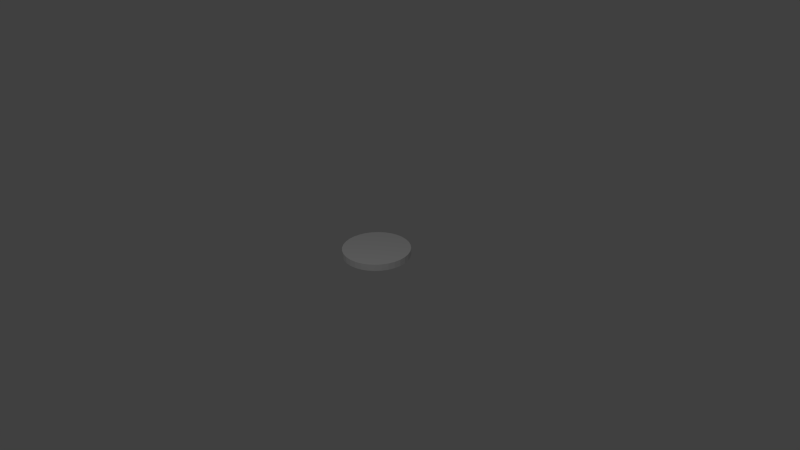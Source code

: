 # Source: kolikko.blend  (saved by Blender 2.60.0; exported with 4.5.12 LTS)
import bpy
from mathutils import Matrix  # noqa: F401  (used for matrix-valued properties, if any)

bpy.ops.wm.read_factory_settings(use_empty=True)
scene = bpy.context.scene
scene.name = 'Scene'

# ---- collections
col_collection_1 = bpy.data.collections.new('Collection 1'); scene.collection.children.link(col_collection_1)

# ---- world
world_world = bpy.data.worlds.new('World'); scene.world = world_world
world_world.color = (0.05088, 0.05088, 0.05088)
world_world.use_sun_shadow = False
world_world.sun_shadow_jitter_overblur = 0.0
world_world.cycles.sampling_method = 'MANUAL'
world_world.cycles.sample_map_resolution = 256

# ---- cameras
cam_camera = bpy.data.cameras.new('Camera')
cam_camera.clip_end = 100.0
cam_camera.lens = 35.0
cam_camera.ortho_scale = 7.314
cam_camera.dof.focus_distance = 0.0
cam_camera.dof.aperture_fstop = 128.0

# ---- lights
light_lamp = bpy.data.lights.new('Lamp', 'POINT')
light_lamp.transmission_factor = 0.0
light_lamp.cutoff_distance = 30.0
light_lamp.energy = 100.0
light_lamp.shadow_buffer_clip_start = 1.001
light_lamp.shadow_soft_size = 1.0
light_lamp.shadow_maximum_resolution = 0.006
light_lamp.use_absolute_resolution = True
light_lamp.cycles.use_multiple_importance_sampling = False

# ---- meshes
me_cylinder = bpy.data.meshes.new('Cylinder')
me_cylinder.from_pydata([(-2.879e-08, 0.5, -0.5), (0.09755, 0.4904, -0.5), (0.1913, 0.4619, -0.5), (0.2778, 0.4157, -0.5), (0.3536, 0.3536, -0.5), (0.4157, 0.2778, -0.5), (0.4619, 0.1913, -0.5), (0.4904, 0.09754, -0.5), (0.5, -3.285e-07, -0.5), (0.4904, -0.09755, -0.5), (0.4619, -0.1913, -0.5), (0.4157, -0.2778, -0.5), (0.3536, -0.3536, -0.5), (0.2778, -0.4157, -0.5), (0.1913, -0.4619, -0.5), (0.09755, -0.4904, -0.5), (-1.917e-07, -0.5, -0.5), (-0.09755, -0.4904, -0.5), (-0.1913, -0.4619, -0.5), (-0.2778, -0.4157, -0.5), (-0.3536, -0.3536, -0.5), (-0.4157, -0.2778, -0.5), (-0.4619, -0.1913, -0.5), (-0.4904, -0.09755, -0.5), (-0.5, 1.166e-07, -0.5), (-0.4904, 0.09755, -0.5), (-0.4619, 0.1913, -0.5), (-0.4157, 0.2778, -0.5), (-0.3536, 0.3536, -0.5), (-0.2778, 0.4157, -0.5), (-0.1913, 0.4619, -0.5), (-0.09754, 0.4904, -0.5), (7.739e-07, 0.5, 0.5), (0.09755, 0.4904, 0.5), (0.1913, 0.4619, 0.5), (0.2778, 0.4157, 0.5), (0.3536, 0.3536, 0.5), (0.4157, 0.2778, 0.5), (0.4619, 0.1913, 0.5), (0.4904, 0.09754, 0.5), (0.5, -1.489e-06, 0.5), (0.4904, -0.09755, 0.5), (0.4619, -0.1913, 0.5), (0.4157, -0.2778, 0.5), (0.3536, -0.3536, 0.5), (0.2778, -0.4157, 0.5), (0.1913, -0.4619, 0.5), (0.09755, -0.4904, 0.5), (4.361e-07, -0.5, 0.5), (-0.09754, -0.4904, 0.5), (-0.1913, -0.4619, 0.5), (-0.2778, -0.4157, 0.5), (-0.3536, -0.3536, 0.5), (-0.4157, -0.2778, 0.5), (-0.4619, -0.1913, 0.5), (-0.4904, -0.09755, 0.5), (-0.5, -2.419e-06, 0.5), (-0.4904, 0.09754, 0.5), (-0.4619, 0.1913, 0.5), (-0.4157, 0.2778, 0.5), (-0.3536, 0.3536, 0.5), (-0.2778, 0.4157, 0.5), (-0.1913, 0.4619, 0.5), (-0.09755, 0.4904, 0.5), (-2.879e-08, -3.662e-07, -0.5), (-2.879e-08, -3.662e-07, 0.5)], [], [(64, 0, 1), (65, 33, 32), (64, 1, 2), (65, 34, 33), (64, 2, 3), (65, 35, 34), (64, 3, 4), (65, 36, 35), (64, 4, 5), (65, 37, 36), (64, 5, 6), (65, 38, 37), (64, 6, 7), (65, 39, 38), (64, 7, 8), (65, 40, 39), (64, 8, 9), (65, 41, 40), (64, 9, 10), (65, 42, 41), (64, 10, 11), (65, 43, 42), (64, 11, 12), (65, 44, 43), (64, 12, 13), (65, 45, 44), (64, 13, 14), (65, 46, 45), (64, 14, 15), (65, 47, 46), (64, 15, 16), (65, 48, 47), (64, 16, 17), (65, 49, 48), (64, 17, 18), (65, 50, 49), (64, 18, 19), (65, 51, 50), (64, 19, 20), (65, 52, 51), (64, 20, 21), (65, 53, 52), (64, 21, 22), (65, 54, 53), (64, 22, 23), (65, 55, 54), (64, 23, 24), (65, 56, 55), (64, 24, 25), (65, 57, 56), (64, 25, 26), (65, 58, 57), (64, 26, 27), (65, 59, 58), (64, 27, 28), (65, 60, 59), (64, 28, 29), (65, 61, 60), (64, 29, 30), (65, 62, 61), (64, 30, 31), (65, 63, 62), (31, 0, 64), (65, 32, 63), (0, 32, 33, 1), (1, 33, 34, 2), (2, 34, 35, 3), (3, 35, 36, 4), (4, 36, 37, 5), (5, 37, 38, 6), (6, 38, 39, 7), (7, 39, 40, 8), (8, 40, 41, 9), (9, 41, 42, 10), (10, 42, 43, 11), (11, 43, 44, 12), (12, 44, 45, 13), (13, 45, 46, 14), (14, 46, 47, 15), (15, 47, 48, 16), (16, 48, 49, 17), (17, 49, 50, 18), (18, 50, 51, 19), (19, 51, 52, 20), (20, 52, 53, 21), (21, 53, 54, 22), (22, 54, 55, 23), (23, 55, 56, 24), (24, 56, 57, 25), (25, 57, 58, 26), (26, 58, 59, 27), (27, 59, 60, 28), (28, 60, 61, 29), (29, 61, 62, 30), (30, 62, 63, 31), (32, 0, 31, 63)])
_uv = me_cylinder.uv_layers.new(name='UVTex')
_uv.uv.foreach_set('vector', [0.5798, 0.4535, 0.5235, 0.2676, 0.5608, 0.2602, 0.1933, 0.4535, 0.3165, 0.6036, 0.2848, 0.6248, 0.5798, 0.4535, 0.5608, 0.2602, 0.5989, 0.2602, 0.1933, 0.4535, 0.3434, 0.5767, 0.3165, 0.6036, 0.5798, 0.4535, 0.5989, 0.2602, 0.6362, 0.2676, 0.1933, 0.4535, 0.3646, 0.545, 0.3434, 0.5767, 0.5798, 0.4535, 0.6362, 0.2676, 0.6714, 0.2822, 0.1933, 0.4535, 0.3791, 0.5098, 0.3646, 0.545, 0.5798, 0.4535, 0.6714, 0.2822, 0.7031, 0.3033, 0.1933, 0.4535, 0.3866, 0.4725, 0.3791, 0.5098, 0.5798, 0.4535, 0.7031, 0.3033, 0.73, 0.3303, 0.1933, 0.4535, 0.3866, 0.4344, 0.3866, 0.4725, 0.5798, 0.4535, 0.73, 0.3303, 0.7511, 0.3619, 0.1933, 0.4535, 0.3791, 0.3971, 0.3866, 0.4344, 0.5798, 0.4535, 0.7511, 0.3619, 0.7657, 0.3971, 0.1933, 0.4535, 0.3646, 0.3619, 0.3791, 0.3971, 0.5798, 0.4535, 0.7657, 0.3971, 0.7731, 0.4344, 0.1933, 0.4535, 0.3434, 0.3303, 0.3646, 0.3619, 0.5798, 0.4535, 0.7731, 0.4344, 0.7731, 0.4725, 0.1933, 0.4535, 0.3165, 0.3033, 0.3434, 0.3303, 0.5798, 0.4535, 0.7731, 0.4725, 0.7657, 0.5098, 0.1933, 0.4535, 0.2848, 0.2822, 0.3165, 0.3033, 0.5798, 0.4535, 0.7657, 0.5098, 0.7511, 0.545, 0.1933, 0.4535, 0.2497, 0.2676, 0.2848, 0.2822, 0.5798, 0.4535, 0.7511, 0.545, 0.73, 0.5767, 0.1933, 0.4535, 0.2123, 0.2602, 0.2497, 0.2676, 0.5798, 0.4535, 0.73, 0.5767, 0.7031, 0.6036, 0.1933, 0.4535, 0.1742, 0.2602, 0.2123, 0.2602, 0.5798, 0.4535, 0.7031, 0.6036, 0.6714, 0.6248, 0.1933, 0.4535, 0.1369, 0.2676, 0.1742, 0.2602, 0.5798, 0.4535, 0.6714, 0.6248, 0.6362, 0.6393, 0.1933, 0.4535, 0.1017, 0.2822, 0.1369, 0.2676, 0.5798, 0.4535, 0.6362, 0.6393, 0.5989, 0.6468, 0.1933, 0.4535, 0.07007, 0.3033, 0.1017, 0.2822, 0.5798, 0.4535, 0.5989, 0.6468, 0.5608, 0.6468, 0.1933, 0.4535, 0.04315, 0.3303, 0.07007, 0.3033, 0.5798, 0.4535, 0.5608, 0.6468, 0.5235, 0.6393, 0.1933, 0.4535, 0.022, 0.3619, 0.04315, 0.3303, 0.5798, 0.4535, 0.5235, 0.6393, 0.4883, 0.6248, 0.1933, 0.4535, 0.007428, 0.3971, 0.022, 0.3619, 0.5798, 0.4535, 0.4883, 0.6248, 0.4566, 0.6036, 0.1933, 0.4535, 1.158e-07, 0.4344, 0.007428, 0.3971, 0.5798, 0.4535, 0.4566, 0.6036, 0.4297, 0.5767, 0.1933, 0.4535, 0.0, 0.4725, 1.158e-07, 0.4344, 0.5798, 0.4535, 0.4297, 0.5767, 0.4086, 0.545, 0.1933, 0.4535, 0.007428, 0.5098, 0.0, 0.4725, 0.5798, 0.4535, 0.4086, 0.545, 0.394, 0.5098, 0.1933, 0.4535, 0.022, 0.545, 0.007428, 0.5098, 0.5798, 0.4535, 0.394, 0.5098, 0.3866, 0.4725, 0.1933, 0.4535, 0.04315, 0.5767, 0.022, 0.545, 0.5798, 0.4535, 0.3866, 0.4725, 0.3866, 0.4344, 0.1933, 0.4535, 0.07007, 0.6036, 0.04315, 0.5767, 0.5798, 0.4535, 0.3866, 0.4344, 0.394, 0.3971, 0.1933, 0.4535, 0.1017, 0.6248, 0.07007, 0.6036, 0.5798, 0.4535, 0.394, 0.3971, 0.4086, 0.3619, 0.1933, 0.4535, 0.1369, 0.6393, 0.1017, 0.6248, 0.5798, 0.4535, 0.4086, 0.3619, 0.4297, 0.3303, 0.1933, 0.4535, 0.1742, 0.6468, 0.1369, 0.6393, 0.5798, 0.4535, 0.4297, 0.3303, 0.4566, 0.3033, 0.1933, 0.4535, 0.2123, 0.6468, 0.1742, 0.6468, 0.5798, 0.4535, 0.4566, 0.3033, 0.4883, 0.2822, 0.1933, 0.4535, 0.2497, 0.6393, 0.2123, 0.6468, 0.4883, 0.2822, 0.5235, 0.2676, 0.5798, 0.4535, 0.1933, 0.4535, 0.2848, 0.6248, 0.2497, 0.6393, 0.0625, 0.0, 0.0625, 0.25, 0.03125, 0.25, 0.03125, 0.0, 0.03125, 0.0, 0.03125, 0.25, 0.0, 0.25, 0.0, 0.0, 1.0, 0.0, 1.0, 0.25, 0.9688, 0.25, 0.9688, 0.0, 0.9688, 0.0, 0.9688, 0.25, 0.9375, 0.25, 0.9375, 0.0, 0.9375, 0.0, 0.9375, 0.25, 0.9062, 0.25, 0.9062, 0.0, 0.9062, 0.0, 0.9062, 0.25, 0.875, 0.25, 0.875, 0.0, 0.875, 0.0, 0.875, 0.25, 0.8438, 0.25, 0.8438, 0.0, 0.8438, 0.0, 0.8438, 0.25, 0.8125, 0.25, 0.8125, 0.0, 0.8125, 0.0, 0.8125, 0.25, 0.7812, 0.25, 0.7812, 0.0, 0.7812, 0.0, 0.7812, 0.25, 0.75, 0.25, 0.75, 0.0, 0.75, 0.0, 0.75, 0.25, 0.7188, 0.25, 0.7188, 0.0, 0.7188, 0.0, 0.7188, 0.25, 0.6875, 0.25, 0.6875, 0.0, 0.6875, 0.0, 0.6875, 0.25, 0.6562, 0.25, 0.6562, 0.0, 0.6562, 0.0, 0.6562, 0.25, 0.625, 0.25, 0.625, 0.0, 0.625, 0.0, 0.625, 0.25, 0.5938, 0.25, 0.5938, 0.0, 0.5938, 0.0, 0.5938, 0.25, 0.5625, 0.25, 0.5625, 0.0, 0.5625, 0.0, 0.5625, 0.25, 0.5312, 0.25, 0.5312, 0.0, 0.5312, 0.0, 0.5312, 0.25, 0.5, 0.25, 0.5, 0.0, 0.5, 0.0, 0.5, 0.25, 0.4688, 0.25, 0.4688, 0.0, 0.4688, 0.0, 0.4688, 0.25, 0.4375, 0.25, 0.4375, 0.0, 0.4375, 0.0, 0.4375, 0.25, 0.4062, 0.25, 0.4062, 0.0, 0.4062, 0.0, 0.4062, 0.25, 0.375, 0.25, 0.375, 0.0, 0.375, 0.0, 0.375, 0.25, 0.3438, 0.25, 0.3438, 0.0, 0.3438, 0.0, 0.3438, 0.25, 0.3125, 0.25, 0.3125, 0.0, 0.3125, 0.0, 0.3125, 0.25, 0.2812, 0.25, 0.2812, 0.0, 0.2812, 0.0, 0.2812, 0.25, 0.25, 0.25, 0.25, 0.0, 0.25, 0.0, 0.25, 0.25, 0.2188, 0.25, 0.2188, 0.0, 0.2188, 0.0, 0.2188, 0.25, 0.1875, 0.25, 0.1875, 0.0, 0.1875, 0.0, 0.1875, 0.25, 0.1562, 0.25, 0.1562, 0.0, 0.1562, 0.0, 0.1562, 0.25, 0.125, 0.25, 0.125, 0.0, 0.125, 0.0, 0.125, 0.25, 0.09375, 0.25, 0.09375, 0.0, 0.0625, 0.25, 0.0625, 0.0, 0.09375, 0.0, 0.09375, 0.25])
me_cylinder.use_remesh_preserve_volume = False
me_cylinder.use_remesh_preserve_attributes = False
me_cylinder.use_mirror_vertex_groups = False
me_cylinder.update()

# ---- objects
ob_cylinder = bpy.data.objects.new('Cylinder', me_cylinder)
ob_lamp = bpy.data.objects.new('Lamp', light_lamp)
ob_camera = bpy.data.objects.new('Camera', cam_camera)

# ---- transforms, parenting, visibility, modifiers, constraints
ob_cylinder.location = (0.0, 0.0, 0.0)
ob_cylinder.scale = (1.0, 1.0, 0.1)
ob_cylinder.lineart.crease_threshold = 0.0
ob_lamp.location = (2.111, -2.726, 4.38)
ob_lamp.rotation_euler = (0.6503, 0.05522, 1.866)
ob_lamp.lock_rotations_4d = False
ob_lamp.empty_display_type = 'ARROWS'
ob_lamp.color = (0.0, 0.0, 0.0, 0.0)
ob_lamp.lineart.crease_threshold = 0.0
ob_camera.location = (7.481, -6.508, 5.344)
ob_camera.rotation_euler = (1.109, 0.01082, 0.8149)
ob_camera.lock_rotations_4d = False
ob_camera.empty_display_type = 'ARROWS'
ob_camera.color = (0.0, 0.0, 0.0, 0.0)
ob_camera.display_type = 'WIRE'
ob_camera.lineart.crease_threshold = 0.0

# ---- collection membership
col_collection_1.objects.link(ob_cylinder)
col_collection_1.objects.link(ob_lamp)
col_collection_1.objects.link(ob_camera)

# ---- scene / render settings (as saved in the file)
scene.camera = ob_camera
scene.frame_start = 1; scene.frame_end = 250; scene.frame_set(1)
scene.render.engine = 'BLENDER_EEVEE_NEXT'
scene.render.image_settings.color_mode = 'RGB'
scene.render.image_settings.compression = 90
scene.render.resolution_percentage = 50
scene.render.dither_intensity = 0.0
scene.render.bake_margin = 2
scene.render.bake_bias = 0.0
scene.cycles.use_denoising = False
scene.cycles.samples = 10
scene.cycles.sampling_pattern = 'TABULATED_SOBOL'
scene.cycles.light_sampling_threshold = 0.0
scene.cycles.use_adaptive_sampling = False
scene.cycles.use_light_tree = False
scene.cycles.blur_glossy = 0.0
scene.cycles.volume_bounces = 1
scene.cycles.pixel_filter_type = 'GAUSSIAN'
scene.cycles.sample_clamp_indirect = 0.0
scene.view_settings.view_transform = 'Standard'
bpy.context.view_layer.update()
